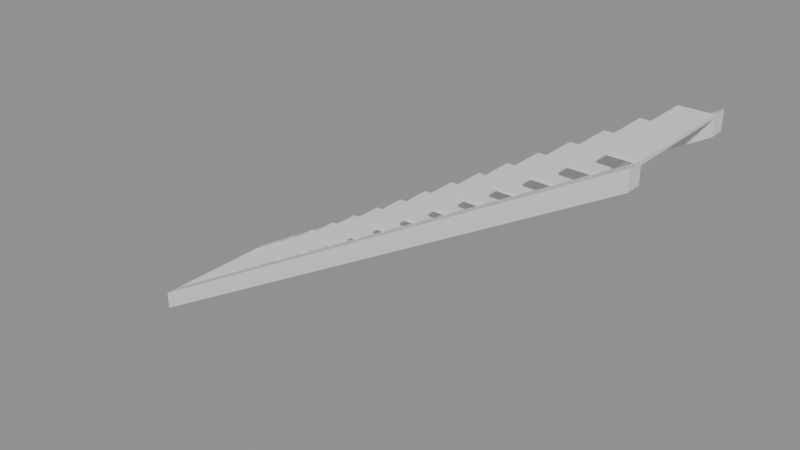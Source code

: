# Source: e0542_after.blend  (saved by Blender 5.2.44; exported with 4.5.12 LTS)
import bpy
from mathutils import Matrix  # noqa: F401  (used for matrix-valued properties, if any)

bpy.ops.wm.read_factory_settings(use_empty=True)
scene = bpy.context.scene
scene.name = 'Scene'

# ---- materials (node trees are filled in below, after node groups)
mat_hormigon = bpy.data.materials.new('Hormigon')

# ---- material node trees
mat_hormigon.use_nodes = True; mat_hormigon.node_tree.nodes.clear()
_N = mat_hormigon.node_tree.nodes; _L = mat_hormigon.node_tree.links
n0 = _N.new('ShaderNodeBsdfPrincipled'); n0.name = 'Principled BSDF'; n0.location = (-200, 100)
n0.inputs[3].default_value = 1.45
n0.inputs[10].default_value = 0.005
n1 = _N.new('ShaderNodeOutputMaterial'); n1.name = 'Material Output'; n1.location = (200, 100)
_L.new(n0.outputs[0], n1.inputs[0])
n1.is_active_output = True

# ---- meshes
me_escalera_hormigon_huella_1_mesh = bpy.data.meshes.new('Escalera_Hormigon_Huella_1_mesh')
me_escalera_hormigon_huella_1_mesh.from_pydata([(0.0, 0.0, 0.0), (0.3, 0.0, 0.0), (0.3, 1.1, 0.0), (0.0, 1.1, 0.0), (0.0, 0.0, 0.03), (0.3, 0.0, 0.03), (0.3, 1.1, 0.03), (0.0, 1.1, 0.03)], [], [(0, 1, 2, 3), (4, 5, 6, 7), (0, 1, 5, 4), (1, 2, 6, 5), (2, 3, 7, 6), (3, 0, 4, 7)])
me_escalera_hormigon_huella_1_mesh.materials.append(mat_hormigon)
me_escalera_hormigon_huella_1_mesh.update()
me_escalera_hormigon_huella_2_mesh = bpy.data.meshes.new('Escalera_Hormigon_Huella_2_mesh')
me_escalera_hormigon_huella_2_mesh.from_pydata([(0.0, 0.0, 0.0), (0.3, 0.0, 0.0), (0.3, 1.1, 0.0), (0.0, 1.1, 0.0), (0.0, 0.0, 0.03), (0.3, 0.0, 0.03), (0.3, 1.1, 0.03), (0.0, 1.1, 0.03)], [], [(0, 1, 2, 3), (4, 5, 6, 7), (0, 1, 5, 4), (1, 2, 6, 5), (2, 3, 7, 6), (3, 0, 4, 7)])
me_escalera_hormigon_huella_2_mesh.materials.append(mat_hormigon)
me_escalera_hormigon_huella_2_mesh.update()
me_escalera_hormigon_huella_3_mesh = bpy.data.meshes.new('Escalera_Hormigon_Huella_3_mesh')
me_escalera_hormigon_huella_3_mesh.from_pydata([(0.0, 0.0, 0.0), (0.3, 0.0, 0.0), (0.3, 1.1, 0.0), (0.0, 1.1, 0.0), (0.0, 0.0, 0.03), (0.3, 0.0, 0.03), (0.3, 1.1, 0.03), (0.0, 1.1, 0.03)], [], [(0, 1, 2, 3), (4, 5, 6, 7), (0, 1, 5, 4), (1, 2, 6, 5), (2, 3, 7, 6), (3, 0, 4, 7)])
me_escalera_hormigon_huella_3_mesh.materials.append(mat_hormigon)
me_escalera_hormigon_huella_3_mesh.update()
me_escalera_hormigon_huella_4_mesh = bpy.data.meshes.new('Escalera_Hormigon_Huella_4_mesh')
me_escalera_hormigon_huella_4_mesh.from_pydata([(0.0, 0.0, 0.0), (0.3, 0.0, 0.0), (0.3, 1.1, 0.0), (0.0, 1.1, 0.0), (0.0, 0.0, 0.03), (0.3, 0.0, 0.03), (0.3, 1.1, 0.03), (0.0, 1.1, 0.03)], [], [(0, 1, 2, 3), (4, 5, 6, 7), (0, 1, 5, 4), (1, 2, 6, 5), (2, 3, 7, 6), (3, 0, 4, 7)])
me_escalera_hormigon_huella_4_mesh.materials.append(mat_hormigon)
me_escalera_hormigon_huella_4_mesh.update()
me_escalera_hormigon_huella_5_mesh = bpy.data.meshes.new('Escalera_Hormigon_Huella_5_mesh')
me_escalera_hormigon_huella_5_mesh.from_pydata([(0.0, 0.0, 0.0), (0.3, 0.0, 0.0), (0.3, 1.1, 0.0), (0.0, 1.1, 0.0), (0.0, 0.0, 0.03), (0.3, 0.0, 0.03), (0.3, 1.1, 0.03), (0.0, 1.1, 0.03)], [], [(0, 1, 2, 3), (4, 5, 6, 7), (0, 1, 5, 4), (1, 2, 6, 5), (2, 3, 7, 6), (3, 0, 4, 7)])
me_escalera_hormigon_huella_5_mesh.materials.append(mat_hormigon)
me_escalera_hormigon_huella_5_mesh.update()
me_escalera_hormigon_huella_6_mesh = bpy.data.meshes.new('Escalera_Hormigon_Huella_6_mesh')
me_escalera_hormigon_huella_6_mesh.from_pydata([(0.0, 0.0, 0.0), (0.3, 0.0, 0.0), (0.3, 1.1, 0.0), (0.0, 1.1, 0.0), (0.0, 0.0, 0.03), (0.3, 0.0, 0.03), (0.3, 1.1, 0.03), (0.0, 1.1, 0.03)], [], [(0, 1, 2, 3), (4, 5, 6, 7), (0, 1, 5, 4), (1, 2, 6, 5), (2, 3, 7, 6), (3, 0, 4, 7)])
me_escalera_hormigon_huella_6_mesh.materials.append(mat_hormigon)
me_escalera_hormigon_huella_6_mesh.update()
me_escalera_hormigon_huella_7_mesh = bpy.data.meshes.new('Escalera_Hormigon_Huella_7_mesh')
me_escalera_hormigon_huella_7_mesh.from_pydata([(0.0, 0.0, 0.0), (0.3, 0.0, 0.0), (0.3, 1.1, 0.0), (0.0, 1.1, 0.0), (0.0, 0.0, 0.03), (0.3, 0.0, 0.03), (0.3, 1.1, 0.03), (0.0, 1.1, 0.03)], [], [(0, 1, 2, 3), (4, 5, 6, 7), (0, 1, 5, 4), (1, 2, 6, 5), (2, 3, 7, 6), (3, 0, 4, 7)])
me_escalera_hormigon_huella_7_mesh.materials.append(mat_hormigon)
me_escalera_hormigon_huella_7_mesh.update()
me_escalera_hormigon_huella_8_mesh = bpy.data.meshes.new('Escalera_Hormigon_Huella_8_mesh')
me_escalera_hormigon_huella_8_mesh.from_pydata([(0.0, 0.0, 0.0), (0.3, 0.0, 0.0), (0.3, 1.1, 0.0), (0.0, 1.1, 0.0), (0.0, 0.0, 0.03), (0.3, 0.0, 0.03), (0.3, 1.1, 0.03), (0.0, 1.1, 0.03)], [], [(0, 1, 2, 3), (4, 5, 6, 7), (0, 1, 5, 4), (1, 2, 6, 5), (2, 3, 7, 6), (3, 0, 4, 7)])
me_escalera_hormigon_huella_8_mesh.materials.append(mat_hormigon)
me_escalera_hormigon_huella_8_mesh.update()
me_escalera_hormigon_huella_9_mesh = bpy.data.meshes.new('Escalera_Hormigon_Huella_9_mesh')
me_escalera_hormigon_huella_9_mesh.from_pydata([(0.0, 0.0, 0.0), (0.3, 0.0, 0.0), (0.3, 1.1, 0.0), (0.0, 1.1, 0.0), (0.0, 0.0, 0.03), (0.3, 0.0, 0.03), (0.3, 1.1, 0.03), (0.0, 1.1, 0.03)], [], [(0, 1, 2, 3), (4, 5, 6, 7), (0, 1, 5, 4), (1, 2, 6, 5), (2, 3, 7, 6), (3, 0, 4, 7)])
me_escalera_hormigon_huella_9_mesh.materials.append(mat_hormigon)
me_escalera_hormigon_huella_9_mesh.update()
me_escalera_hormigon_huella_10_mesh = bpy.data.meshes.new('Escalera_Hormigon_Huella_10_mesh')
me_escalera_hormigon_huella_10_mesh.from_pydata([(0.0, 0.0, 0.0), (0.3, 0.0, 0.0), (0.3, 1.1, 0.0), (0.0, 1.1, 0.0), (0.0, 0.0, 0.03), (0.3, 0.0, 0.03), (0.3, 1.1, 0.03), (0.0, 1.1, 0.03)], [], [(0, 1, 2, 3), (4, 5, 6, 7), (0, 1, 5, 4), (1, 2, 6, 5), (2, 3, 7, 6), (3, 0, 4, 7)])
me_escalera_hormigon_huella_10_mesh.materials.append(mat_hormigon)
me_escalera_hormigon_huella_10_mesh.update()
me_escalera_hormigon_huella_11_mesh = bpy.data.meshes.new('Escalera_Hormigon_Huella_11_mesh')
me_escalera_hormigon_huella_11_mesh.from_pydata([(0.0, 0.0, 0.0), (0.3, 0.0, 0.0), (0.3, 1.1, 0.0), (0.0, 1.1, 0.0), (0.0, 0.0, 0.03), (0.3, 0.0, 0.03), (0.3, 1.1, 0.03), (0.0, 1.1, 0.03)], [], [(0, 1, 2, 3), (4, 5, 6, 7), (0, 1, 5, 4), (1, 2, 6, 5), (2, 3, 7, 6), (3, 0, 4, 7)])
me_escalera_hormigon_huella_11_mesh.materials.append(mat_hormigon)
me_escalera_hormigon_huella_11_mesh.update()
me_escalera_hormigon_huella_12_mesh = bpy.data.meshes.new('Escalera_Hormigon_Huella_12_mesh')
me_escalera_hormigon_huella_12_mesh.from_pydata([(0.0, 0.0, 0.0), (0.3, 0.0, 0.0), (0.3, 1.1, 0.0), (0.0, 1.1, 0.0), (0.0, 0.0, 0.03), (0.3, 0.0, 0.03), (0.3, 1.1, 0.03), (0.0, 1.1, 0.03)], [], [(0, 1, 2, 3), (4, 5, 6, 7), (0, 1, 5, 4), (1, 2, 6, 5), (2, 3, 7, 6), (3, 0, 4, 7)])
me_escalera_hormigon_huella_12_mesh.materials.append(mat_hormigon)
me_escalera_hormigon_huella_12_mesh.update()
me_escalera_hormigon_huella_13_mesh = bpy.data.meshes.new('Escalera_Hormigon_Huella_13_mesh')
me_escalera_hormigon_huella_13_mesh.from_pydata([(0.0, 0.0, 0.0), (0.3, 0.0, 0.0), (0.3, 1.1, 0.0), (0.0, 1.1, 0.0), (0.0, 0.0, 0.03), (0.3, 0.0, 0.03), (0.3, 1.1, 0.03), (0.0, 1.1, 0.03)], [], [(0, 1, 2, 3), (4, 5, 6, 7), (0, 1, 5, 4), (1, 2, 6, 5), (2, 3, 7, 6), (3, 0, 4, 7)])
me_escalera_hormigon_huella_13_mesh.materials.append(mat_hormigon)
me_escalera_hormigon_huella_13_mesh.update()
me_escalera_hormigon_huella_14_mesh = bpy.data.meshes.new('Escalera_Hormigon_Huella_14_mesh')
me_escalera_hormigon_huella_14_mesh.from_pydata([(0.0, 0.0, 0.0), (0.3, 0.0, 0.0), (0.3, 1.1, 0.0), (0.0, 1.1, 0.0), (0.0, 0.0, 0.03), (0.3, 0.0, 0.03), (0.3, 1.1, 0.03), (0.0, 1.1, 0.03)], [], [(0, 1, 2, 3), (4, 5, 6, 7), (0, 1, 5, 4), (1, 2, 6, 5), (2, 3, 7, 6), (3, 0, 4, 7)])
me_escalera_hormigon_huella_14_mesh.materials.append(mat_hormigon)
me_escalera_hormigon_huella_14_mesh.update()
me_escalera_hormigon_huella_15_mesh = bpy.data.meshes.new('Escalera_Hormigon_Huella_15_mesh')
me_escalera_hormigon_huella_15_mesh.from_pydata([(0.0, 0.0, 0.0), (0.3, 0.0, 0.0), (0.3, 1.1, 0.0), (0.0, 1.1, 0.0), (0.0, 0.0, 0.03), (0.3, 0.0, 0.03), (0.3, 1.1, 0.03), (0.0, 1.1, 0.03)], [], [(0, 1, 2, 3), (4, 5, 6, 7), (0, 1, 5, 4), (1, 2, 6, 5), (2, 3, 7, 6), (3, 0, 4, 7)])
me_escalera_hormigon_huella_15_mesh.materials.append(mat_hormigon)
me_escalera_hormigon_huella_15_mesh.update()
me_escalera_hormigon_huella_16_mesh = bpy.data.meshes.new('Escalera_Hormigon_Huella_16_mesh')
me_escalera_hormigon_huella_16_mesh.from_pydata([(0.0, 0.0, 0.0), (0.3, 0.0, 0.0), (0.3, 1.1, 0.0), (0.0, 1.1, 0.0), (0.0, 0.0, 0.03), (0.3, 0.0, 0.03), (0.3, 1.1, 0.03), (0.0, 1.1, 0.03)], [], [(0, 1, 2, 3), (4, 5, 6, 7), (0, 1, 5, 4), (1, 2, 6, 5), (2, 3, 7, 6), (3, 0, 4, 7)])
me_escalera_hormigon_huella_16_mesh.materials.append(mat_hormigon)
me_escalera_hormigon_huella_16_mesh.update()
me_escalera_hormigon_huella_17_mesh = bpy.data.meshes.new('Escalera_Hormigon_Huella_17_mesh')
me_escalera_hormigon_huella_17_mesh.from_pydata([(0.0, 0.0, 0.0), (0.3, 0.0, 0.0), (0.3, 1.1, 0.0), (0.0, 1.1, 0.0), (0.0, 0.0, 0.03), (0.3, 0.0, 0.03), (0.3, 1.1, 0.03), (0.0, 1.1, 0.03)], [], [(0, 1, 2, 3), (4, 5, 6, 7), (0, 1, 5, 4), (1, 2, 6, 5), (2, 3, 7, 6), (3, 0, 4, 7)])
me_escalera_hormigon_huella_17_mesh.materials.append(mat_hormigon)
me_escalera_hormigon_huella_17_mesh.update()
me_escalera_hormigon_zanca_mesh = bpy.data.meshes.new('Escalera_Hormigon_Zanca_mesh')
me_escalera_hormigon_zanca_mesh.from_pydata([(0.0, 0.0, 0.0), (5.1, 0.0, 2.88), (5.1, 0.0, 3.06), (0.0, 0.0, 0.18), (0.0, 0.15, 0.0), (5.1, 0.15, 2.88), (5.1, 0.15, 3.06), (0.0, 0.15, 0.18)], [], [(0, 3, 2, 1), (4, 5, 6, 7), (3, 0, 4, 7), (2, 3, 7, 6), (0, 1, 5, 4), (1, 2, 6, 5)])
me_escalera_hormigon_zanca_mesh.materials.append(mat_hormigon)
me_escalera_hormigon_zanca_mesh.update()
me_escalera_hormigon_zanca_mesh_001 = bpy.data.meshes.new('Escalera_Hormigon_Zanca_mesh.001')
me_escalera_hormigon_zanca_mesh_001.from_pydata([(0.0, 0.0, 0.0), (5.1, 0.0, 2.88), (5.1, 0.0, 3.06), (0.0, 0.0, 0.18), (0.0, 0.15, 0.0), (5.1, 0.15, 2.88), (5.1, 0.15, 3.06), (0.0, 0.15, 0.18)], [], [(0, 3, 2, 1), (4, 5, 6, 7), (2, 3, 7, 6), (0, 1, 5, 4), (1, 2, 6, 5), (3, 0, 4, 7)])
me_escalera_hormigon_zanca_mesh_001.materials.append(mat_hormigon)
me_escalera_hormigon_zanca_mesh_001.update()

# ---- objects
ob_escalera_hormigon = bpy.data.objects.new('Escalera_Hormigon', None)
ob_escalera_hormigon_huella_1 = bpy.data.objects.new('Escalera_Hormigon_Huella_1', me_escalera_hormigon_huella_1_mesh)
ob_escalera_hormigon_huella_2 = bpy.data.objects.new('Escalera_Hormigon_Huella_2', me_escalera_hormigon_huella_2_mesh)
ob_escalera_hormigon_huella_3 = bpy.data.objects.new('Escalera_Hormigon_Huella_3', me_escalera_hormigon_huella_3_mesh)
ob_escalera_hormigon_huella_4 = bpy.data.objects.new('Escalera_Hormigon_Huella_4', me_escalera_hormigon_huella_4_mesh)
ob_escalera_hormigon_huella_5 = bpy.data.objects.new('Escalera_Hormigon_Huella_5', me_escalera_hormigon_huella_5_mesh)
ob_escalera_hormigon_huella_6 = bpy.data.objects.new('Escalera_Hormigon_Huella_6', me_escalera_hormigon_huella_6_mesh)
ob_escalera_hormigon_huella_7 = bpy.data.objects.new('Escalera_Hormigon_Huella_7', me_escalera_hormigon_huella_7_mesh)
ob_escalera_hormigon_huella_8 = bpy.data.objects.new('Escalera_Hormigon_Huella_8', me_escalera_hormigon_huella_8_mesh)
ob_escalera_hormigon_huella_9 = bpy.data.objects.new('Escalera_Hormigon_Huella_9', me_escalera_hormigon_huella_9_mesh)
ob_escalera_hormigon_huella_10 = bpy.data.objects.new('Escalera_Hormigon_Huella_10', me_escalera_hormigon_huella_10_mesh)
ob_escalera_hormigon_huella_11 = bpy.data.objects.new('Escalera_Hormigon_Huella_11', me_escalera_hormigon_huella_11_mesh)
ob_escalera_hormigon_huella_12 = bpy.data.objects.new('Escalera_Hormigon_Huella_12', me_escalera_hormigon_huella_12_mesh)
ob_escalera_hormigon_huella_13 = bpy.data.objects.new('Escalera_Hormigon_Huella_13', me_escalera_hormigon_huella_13_mesh)
ob_escalera_hormigon_huella_14 = bpy.data.objects.new('Escalera_Hormigon_Huella_14', me_escalera_hormigon_huella_14_mesh)
ob_escalera_hormigon_huella_15 = bpy.data.objects.new('Escalera_Hormigon_Huella_15', me_escalera_hormigon_huella_15_mesh)
ob_escalera_hormigon_huella_16 = bpy.data.objects.new('Escalera_Hormigon_Huella_16', me_escalera_hormigon_huella_16_mesh)
ob_escalera_hormigon_huella_17 = bpy.data.objects.new('Escalera_Hormigon_Huella_17', me_escalera_hormigon_huella_17_mesh)
ob_escalera_hormigon_zanca_0 = bpy.data.objects.new('Escalera_Hormigon_Zanca_0', me_escalera_hormigon_zanca_mesh)
ob_escalera_hormigon_zanca_1 = bpy.data.objects.new('Escalera_Hormigon_Zanca_1', me_escalera_hormigon_zanca_mesh_001)

# ---- transforms, parenting, visibility, modifiers, constraints
ob_escalera_hormigon.location = (0.0, 0.0, 0.0)
ob_escalera_hormigon.empty_display_type = 'ARROWS'
ob_escalera_hormigon_huella_1.parent = ob_escalera_hormigon
ob_escalera_hormigon_huella_1.location = (0.0, 0.15, 0.15)
ob_escalera_hormigon_huella_2.parent = ob_escalera_hormigon
ob_escalera_hormigon_huella_2.location = (0.3, 0.15, 0.33)
ob_escalera_hormigon_huella_3.parent = ob_escalera_hormigon
ob_escalera_hormigon_huella_3.location = (0.6, 0.15, 0.51)
ob_escalera_hormigon_huella_4.parent = ob_escalera_hormigon
ob_escalera_hormigon_huella_4.location = (0.9, 0.15, 0.69)
ob_escalera_hormigon_huella_5.parent = ob_escalera_hormigon
ob_escalera_hormigon_huella_5.location = (1.2, 0.15, 0.87)
ob_escalera_hormigon_huella_6.parent = ob_escalera_hormigon
ob_escalera_hormigon_huella_6.location = (1.5, 0.15, 1.05)
ob_escalera_hormigon_huella_7.parent = ob_escalera_hormigon
ob_escalera_hormigon_huella_7.location = (1.8, 0.15, 1.23)
ob_escalera_hormigon_huella_8.parent = ob_escalera_hormigon
ob_escalera_hormigon_huella_8.location = (2.1, 0.15, 1.41)
ob_escalera_hormigon_huella_9.parent = ob_escalera_hormigon
ob_escalera_hormigon_huella_9.location = (2.4, 0.15, 1.59)
ob_escalera_hormigon_huella_10.parent = ob_escalera_hormigon
ob_escalera_hormigon_huella_10.location = (2.7, 0.15, 1.77)
ob_escalera_hormigon_huella_11.parent = ob_escalera_hormigon
ob_escalera_hormigon_huella_11.location = (3.0, 0.15, 1.95)
ob_escalera_hormigon_huella_12.parent = ob_escalera_hormigon
ob_escalera_hormigon_huella_12.location = (3.3, 0.15, 2.13)
ob_escalera_hormigon_huella_13.parent = ob_escalera_hormigon
ob_escalera_hormigon_huella_13.location = (3.6, 0.15, 2.31)
ob_escalera_hormigon_huella_14.parent = ob_escalera_hormigon
ob_escalera_hormigon_huella_14.location = (3.9, 0.15, 2.49)
ob_escalera_hormigon_huella_15.parent = ob_escalera_hormigon
ob_escalera_hormigon_huella_15.location = (4.2, 0.15, 2.67)
ob_escalera_hormigon_huella_16.parent = ob_escalera_hormigon
ob_escalera_hormigon_huella_16.location = (4.5, 0.15, 2.85)
ob_escalera_hormigon_huella_17.parent = ob_escalera_hormigon
ob_escalera_hormigon_huella_17.location = (4.8, 0.15, 3.03)
ob_escalera_hormigon_zanca_0.parent = ob_escalera_hormigon
ob_escalera_hormigon_zanca_0.location = (0.0, 0.0, 0.0)
ob_escalera_hormigon_zanca_1.parent = ob_escalera_hormigon
ob_escalera_hormigon_zanca_1.location = (0.0, 1.25, 0.0)

# ---- collection membership
scene.collection.objects.link(ob_escalera_hormigon)
scene.collection.objects.link(ob_escalera_hormigon_huella_1)
scene.collection.objects.link(ob_escalera_hormigon_huella_2)
scene.collection.objects.link(ob_escalera_hormigon_huella_3)
scene.collection.objects.link(ob_escalera_hormigon_huella_4)
scene.collection.objects.link(ob_escalera_hormigon_huella_5)
scene.collection.objects.link(ob_escalera_hormigon_huella_6)
scene.collection.objects.link(ob_escalera_hormigon_huella_7)
scene.collection.objects.link(ob_escalera_hormigon_huella_8)
scene.collection.objects.link(ob_escalera_hormigon_huella_9)
scene.collection.objects.link(ob_escalera_hormigon_huella_10)
scene.collection.objects.link(ob_escalera_hormigon_huella_11)
scene.collection.objects.link(ob_escalera_hormigon_huella_12)
scene.collection.objects.link(ob_escalera_hormigon_huella_13)
scene.collection.objects.link(ob_escalera_hormigon_huella_14)
scene.collection.objects.link(ob_escalera_hormigon_huella_15)
scene.collection.objects.link(ob_escalera_hormigon_huella_16)
scene.collection.objects.link(ob_escalera_hormigon_huella_17)
scene.collection.objects.link(ob_escalera_hormigon_zanca_0)
scene.collection.objects.link(ob_escalera_hormigon_zanca_1)

# ---- scene / render settings (as saved in the file)
scene.frame_start = 1; scene.frame_end = 250; scene.frame_set(1)
scene.render.engine = 'BLENDER_EEVEE_NEXT'
scene.render.bake_bias = 0.0
scene.render.bake_samples = 0
scene.render.compositor_device = 'GPU'
scene.eevee.use_volume_custom_range = False
scene.eevee.fast_gi_thickness_near = 0.1
scene.eevee.fast_gi_thickness_far = 0.0
scene.eevee.ray_tracing_options.screen_trace_thickness = 0.1
bpy.context.view_layer.update()

# ---- added for rendering (the .blend has no active camera and no usable light): camera, sun + grey world if the file has none
cam_auto = bpy.data.cameras.new('AutoCamera')
cam_auto.lens = 50.0
cam_auto.sensor_width = 36.0
cam_auto.clip_end = 1000.0
ob_auto_camera = bpy.data.objects.new('AutoCamera', cam_auto)
scene.collection.objects.link(ob_auto_camera)
ob_auto_camera.location = (8.20324, -6.08388, 6.05259)
ob_auto_camera.rotation_euler = (1.09748, -7.21219e-08, 0.694738)
scene.camera = ob_auto_camera
light_auto_sun = bpy.data.lights.new('AutoSun', 'SUN')
light_auto_sun.energy = 3.0
light_auto_sun.angle = 0.0523599
ob_auto_sun = bpy.data.objects.new('AutoSun', light_auto_sun)
scene.collection.objects.link(ob_auto_sun)
ob_auto_sun.rotation_euler = (0.872665, 0.174533, 0.523599)
if scene.world is None:
    world_auto = bpy.data.worlds.new('AutoWorld')
    world_auto.color = (0.3, 0.3, 0.3)
    scene.world = world_auto
bpy.context.view_layer.update()
